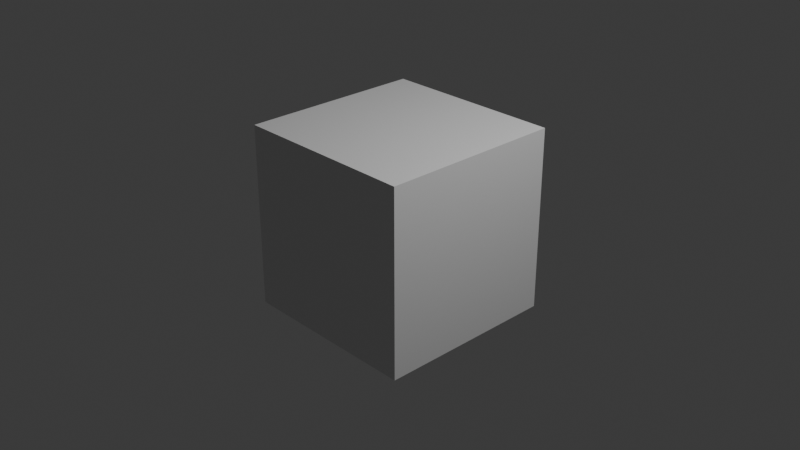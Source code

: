 # Source: base_scene.blend  (saved by Blender 4.1.24; exported with 4.5.12 LTS)
import bpy
from mathutils import Matrix  # noqa: F401  (used for matrix-valued properties, if any)

bpy.ops.wm.read_factory_settings(use_empty=True)
scene = bpy.context.scene
scene.name = 'Scene'

# ---- collections
col_collection = bpy.data.collections.new('Collection'); scene.collection.children.link(col_collection)

# ---- materials (node trees are filled in below, after node groups)
mat_material = bpy.data.materials.new('Material')
mat_material.alpha_threshold = 0.0
mat_material.roughness = 0.5
mat_material.line_color = (0.0, 0.0, 0.0, 1.0)

# ---- material node trees
mat_material.use_nodes = True; mat_material.node_tree.nodes.clear()
_N = mat_material.node_tree.nodes; _L = mat_material.node_tree.links
n0 = _N.new('ShaderNodeOutputMaterial'); n0.name = 'Material Output'; n0.location = (300, 300)
n1 = _N.new('ShaderNodeBsdfPrincipled'); n1.name = 'Principled BSDF'; n1.location = (10, 300)
n1.inputs[3].default_value = 1.45
_L.new(n1.outputs[0], n0.inputs[0])
n0.is_active_output = True

# ---- world
world_world = bpy.data.worlds.new('World'); scene.world = world_world
world_world.use_nodes = True; world_world.node_tree.nodes.clear()
_N = world_world.node_tree.nodes; _L = world_world.node_tree.links
n0 = _N.new('ShaderNodeOutputWorld'); n0.name = 'World Output'; n0.location = (300, 300)
n1 = _N.new('ShaderNodeBackground'); n1.name = 'Background'; n1.location = (10, 300)
n1.inputs[0].default_value = (0.05088, 0.05088, 0.05088, 1.0)
_L.new(n1.outputs[0], n0.inputs[0])
n0.is_active_output = True
world_world.color = (0.05088, 0.05088, 0.05088)
world_world.use_sun_shadow = False
world_world.sun_shadow_jitter_overblur = 0.0

# ---- cameras
cam_camera = bpy.data.cameras.new('Camera')
cam_camera.clip_end = 100.0
cam_camera.ortho_scale = 7.314

# ---- lights
light_light = bpy.data.lights.new('Light', 'POINT')
light_light.transmission_factor = 0.0
light_light.energy = 1000.0
light_light.shadow_soft_size = 0.1
light_light.shadow_maximum_resolution = 0.006
light_light.use_absolute_resolution = True

# ---- meshes
me_cube = bpy.data.meshes.new('Cube')
me_cube.from_pydata([(1.0, 1.0, 1.0), (1.0, 1.0, -1.0), (1.0, -1.0, 1.0), (1.0, -1.0, -1.0), (-1.0, 1.0, 1.0), (-1.0, 1.0, -1.0), (-1.0, -1.0, 1.0), (-1.0, -1.0, -1.0)], [], [(0, 4, 6, 2), (3, 2, 6, 7), (7, 6, 4, 5), (5, 1, 3, 7), (1, 0, 2, 3), (5, 4, 0, 1)])
_uv = me_cube.uv_layers.new(name='UVMap')
_uv.uv.foreach_set('vector', [0.625, 0.5, 0.875, 0.5, 0.875, 0.75, 0.625, 0.75, 0.375, 0.75, 0.625, 0.75, 0.625, 1.0, 0.375, 1.0, 0.375, 0.0, 0.625, 0.0, 0.625, 0.25, 0.375, 0.25, 0.125, 0.5, 0.375, 0.5, 0.375, 0.75, 0.125, 0.75, 0.375, 0.5, 0.625, 0.5, 0.625, 0.75, 0.375, 0.75, 0.375, 0.25, 0.625, 0.25, 0.625, 0.5, 0.375, 0.5])
me_cube.materials.append(mat_material)
me_cube.use_mirror_vertex_groups = False
me_cube.update()

# ---- objects
ob_cube = bpy.data.objects.new('Cube', me_cube)
ob_light = bpy.data.objects.new('Light', light_light)
ob_camera = bpy.data.objects.new('Camera', cam_camera)

# ---- transforms, parenting, visibility, modifiers, constraints
ob_cube.location = (0.0, 0.0, 0.0)
ob_cube.lock_rotations_4d = False
ob_cube.empty_display_type = 'ARROWS'
ob_cube.lineart.crease_threshold = 0.0
ob_light.location = (4.076, 1.005, 5.904)
ob_light.rotation_euler = (0.6503, 0.05522, 1.866)
ob_light.lock_rotations_4d = False
ob_light.empty_display_type = 'ARROWS'
ob_light.color = (0.0, 0.0, 0.0, 0.0)
ob_light.lineart.crease_threshold = 0.0
ob_camera.location = (7.359, -6.926, 4.958)
ob_camera.rotation_euler = (1.109, 0.0, 0.8149)
ob_camera.lock_rotations_4d = False
ob_camera.empty_display_type = 'ARROWS'
ob_camera.color = (0.0, 0.0, 0.0, 0.0)
ob_camera.display_type = 'WIRE'
ob_camera.lineart.crease_threshold = 0.0

# ---- collection membership
col_collection.objects.link(ob_cube)
col_collection.objects.link(ob_light)
col_collection.objects.link(ob_camera)

# ---- scene / render settings (as saved in the file)
scene.camera = ob_camera
scene.frame_start = 1; scene.frame_end = 250; scene.frame_set(1)
scene.render.engine = 'CYCLES'
scene.cycles.sampling_pattern = 'TABULATED_SOBOL'
scene.eevee.ray_tracing_options.trace_max_roughness = 0.0
bpy.context.view_layer.update()
